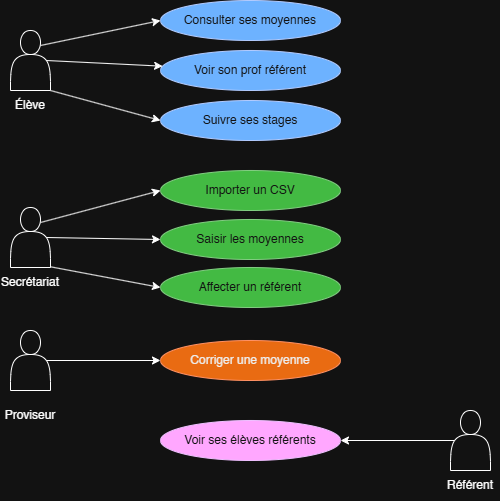

The diagram above was exported from draw.io. Its source (the exported page's mxGraphModel, read from the mxfile embedded in the PNG):
<mxGraphModel dx="1042" dy="562" grid="1" gridSize="10" guides="1" tooltips="1" connect="1" arrows="1" fold="1" page="1" pageScale="1" pageWidth="827" pageHeight="1169" math="0" shadow="0">
  <root>
    <mxCell id="0" />
    <mxCell id="1" parent="0" />
    <mxCell id="Mdb0InRp05A2yslGsPy5-1" parent="1" style="ellipse;whiteSpace=wrap;html=1;fillColor=#0050ef;fontColor=#ffffff;strokeColor=#001DBC;" value="Consulter ses moyennes" vertex="1">
      <mxGeometry height="40" width="180" x="350" y="30" as="geometry" />
    </mxCell>
    <mxCell id="Mdb0InRp05A2yslGsPy5-6" parent="1" style="ellipse;whiteSpace=wrap;html=1;fillColor=#0050ef;fontColor=#ffffff;strokeColor=#001DBC;" value="Voir son prof référent" vertex="1">
      <mxGeometry height="40" width="180" x="350" y="80" as="geometry" />
    </mxCell>
    <mxCell id="Mdb0InRp05A2yslGsPy5-7" parent="1" style="ellipse;whiteSpace=wrap;html=1;fillColor=#0050ef;fontColor=#ffffff;strokeColor=#001DBC;" value="Suivre ses stages" vertex="1">
      <mxGeometry height="40" width="180" x="350" y="130" as="geometry" />
    </mxCell>
    <mxCell id="Mdb0InRp05A2yslGsPy5-8" parent="1" style="ellipse;whiteSpace=wrap;html=1;fillColor=#008a00;fontColor=#ffffff;strokeColor=#005700;" value="Importer un CSV" vertex="1">
      <mxGeometry height="40" width="180" x="350" y="200" as="geometry" />
    </mxCell>
    <mxCell id="Mdb0InRp05A2yslGsPy5-9" parent="1" style="ellipse;whiteSpace=wrap;html=1;fillColor=#008a00;fontColor=#ffffff;strokeColor=#005700;" value="Saisir les moyennes" vertex="1">
      <mxGeometry height="40" width="180" x="350" y="249" as="geometry" />
    </mxCell>
    <mxCell id="Mdb0InRp05A2yslGsPy5-10" parent="1" style="ellipse;whiteSpace=wrap;html=1;fillColor=#008a00;fontColor=#ffffff;strokeColor=#005700;" value="Affecter un référent" vertex="1">
      <mxGeometry height="40" width="180" x="350" y="297" as="geometry" />
    </mxCell>
    <mxCell id="Mdb0InRp05A2yslGsPy5-11" parent="1" style="ellipse;whiteSpace=wrap;html=1;fillColor=#fa6800;fontColor=#000000;strokeColor=#C73500;" value="Corriger une moyenne" vertex="1">
      <mxGeometry height="40" width="180" x="350" y="370" as="geometry" />
    </mxCell>
    <mxCell id="Mdb0InRp05A2yslGsPy5-12" parent="1" style="ellipse;whiteSpace=wrap;html=1;fillColor=#6a00ff;fontColor=#ffffff;strokeColor=#3700CC;" value="Voir ses élèves référents" vertex="1">
      <mxGeometry height="40" width="180" x="350" y="450" as="geometry" />
    </mxCell>
    <mxCell id="Mdb0InRp05A2yslGsPy5-13" parent="1" style="shape=actor;whiteSpace=wrap;html=1;" value="" vertex="1">
      <mxGeometry height="60" width="40" x="200" y="60" as="geometry" />
    </mxCell>
    <mxCell id="Mdb0InRp05A2yslGsPy5-14" parent="1" style="shape=actor;whiteSpace=wrap;html=1;" value="" vertex="1">
      <mxGeometry height="60" width="40" x="200" y="237" as="geometry" />
    </mxCell>
    <mxCell id="Mdb0InRp05A2yslGsPy5-15" parent="1" style="shape=actor;whiteSpace=wrap;html=1;" value="" vertex="1">
      <mxGeometry height="60" width="40" x="200" y="360" as="geometry" />
    </mxCell>
    <mxCell id="Mdb0InRp05A2yslGsPy5-16" parent="1" style="shape=actor;whiteSpace=wrap;html=1;" value="" vertex="1">
      <mxGeometry height="60" width="40" x="640" y="440" as="geometry" />
    </mxCell>
    <mxCell id="Mdb0InRp05A2yslGsPy5-17" parent="1" style="text;html=1;whiteSpace=wrap;strokeColor=none;fillColor=none;align=center;verticalAlign=middle;rounded=0;" value="Élève" vertex="1">
      <mxGeometry height="30" width="60" x="190" y="120" as="geometry" />
    </mxCell>
    <mxCell id="Mdb0InRp05A2yslGsPy5-18" parent="1" style="text;html=1;whiteSpace=wrap;strokeColor=none;fillColor=none;align=center;verticalAlign=middle;rounded=0;" value="Secrétariat" vertex="1">
      <mxGeometry height="30" width="60" x="190" y="297" as="geometry" />
    </mxCell>
    <mxCell id="Mdb0InRp05A2yslGsPy5-19" parent="1" style="text;html=1;whiteSpace=wrap;strokeColor=none;fillColor=none;align=center;verticalAlign=middle;rounded=0;" value="Proviseur" vertex="1">
      <mxGeometry height="30" width="60" x="190" y="430" as="geometry" />
    </mxCell>
    <mxCell id="Mdb0InRp05A2yslGsPy5-20" parent="1" style="text;html=1;whiteSpace=wrap;strokeColor=none;fillColor=none;align=center;verticalAlign=middle;rounded=0;" value="Référent" vertex="1">
      <mxGeometry height="30" width="60" x="630" y="500" as="geometry" />
    </mxCell>
    <mxCell id="Mdb0InRp05A2yslGsPy5-21" edge="1" parent="1" source="Mdb0InRp05A2yslGsPy5-13" style="endArrow=classic;html=1;rounded=0;exitX=0.75;exitY=0.25;exitDx=0;exitDy=0;exitPerimeter=0;entryX=0;entryY=0.5;entryDx=0;entryDy=0;" target="Mdb0InRp05A2yslGsPy5-1" value="">
      <mxGeometry height="50" relative="1" width="50" as="geometry">
        <mxPoint x="400" y="230" as="sourcePoint" />
        <mxPoint x="450" y="180" as="targetPoint" />
      </mxGeometry>
    </mxCell>
    <mxCell id="Mdb0InRp05A2yslGsPy5-22" edge="1" parent="1" source="Mdb0InRp05A2yslGsPy5-13" style="endArrow=classic;html=1;rounded=0;exitX=0.9;exitY=0.5;exitDx=0;exitDy=0;exitPerimeter=0;" target="Mdb0InRp05A2yslGsPy5-6" value="">
      <mxGeometry height="50" relative="1" width="50" as="geometry">
        <mxPoint x="400" y="230" as="sourcePoint" />
        <mxPoint x="450" y="180" as="targetPoint" />
      </mxGeometry>
    </mxCell>
    <mxCell id="Mdb0InRp05A2yslGsPy5-23" edge="1" parent="1" source="Mdb0InRp05A2yslGsPy5-13" style="endArrow=classic;html=1;rounded=0;exitX=1;exitY=1;exitDx=0;exitDy=0;exitPerimeter=0;" value="">
      <mxGeometry height="50" relative="1" width="50" as="geometry">
        <mxPoint x="400" y="230" as="sourcePoint" />
        <mxPoint x="350" y="150" as="targetPoint" />
      </mxGeometry>
    </mxCell>
    <mxCell id="Mdb0InRp05A2yslGsPy5-24" edge="1" parent="1" source="Mdb0InRp05A2yslGsPy5-14" style="endArrow=classic;html=1;rounded=0;exitX=0.75;exitY=0.25;exitDx=0;exitDy=0;exitPerimeter=0;entryX=0;entryY=0.5;entryDx=0;entryDy=0;" target="Mdb0InRp05A2yslGsPy5-8" value="">
      <mxGeometry height="50" relative="1" width="50" as="geometry">
        <mxPoint x="400" y="290" as="sourcePoint" />
        <mxPoint x="450" y="240" as="targetPoint" />
      </mxGeometry>
    </mxCell>
    <mxCell id="Mdb0InRp05A2yslGsPy5-25" edge="1" parent="1" source="Mdb0InRp05A2yslGsPy5-14" style="endArrow=classic;html=1;rounded=0;exitX=0.9;exitY=0.5;exitDx=0;exitDy=0;exitPerimeter=0;entryX=0;entryY=0.5;entryDx=0;entryDy=0;" target="Mdb0InRp05A2yslGsPy5-9" value="">
      <mxGeometry height="50" relative="1" width="50" as="geometry">
        <mxPoint x="400" y="290" as="sourcePoint" />
        <mxPoint x="450" y="240" as="targetPoint" />
      </mxGeometry>
    </mxCell>
    <mxCell id="Mdb0InRp05A2yslGsPy5-26" edge="1" parent="1" source="Mdb0InRp05A2yslGsPy5-14" style="endArrow=classic;html=1;rounded=0;exitX=0.99;exitY=0.987;exitDx=0;exitDy=0;exitPerimeter=0;entryX=0;entryY=0.5;entryDx=0;entryDy=0;" target="Mdb0InRp05A2yslGsPy5-10" value="">
      <mxGeometry height="50" relative="1" width="50" as="geometry">
        <mxPoint x="400" y="290" as="sourcePoint" />
        <mxPoint x="450" y="240" as="targetPoint" />
      </mxGeometry>
    </mxCell>
    <mxCell id="Mdb0InRp05A2yslGsPy5-27" edge="1" parent="1" source="Mdb0InRp05A2yslGsPy5-15" style="endArrow=classic;html=1;rounded=0;exitX=0.9;exitY=0.5;exitDx=0;exitDy=0;entryX=0;entryY=0.5;entryDx=0;entryDy=0;exitPerimeter=0;" target="Mdb0InRp05A2yslGsPy5-11" value="">
      <mxGeometry height="50" relative="1" width="50" as="geometry">
        <mxPoint x="400" y="290" as="sourcePoint" />
        <mxPoint x="450" y="240" as="targetPoint" />
      </mxGeometry>
    </mxCell>
    <mxCell id="Mdb0InRp05A2yslGsPy5-28" edge="1" parent="1" source="Mdb0InRp05A2yslGsPy5-16" style="endArrow=classic;html=1;rounded=0;entryX=1;entryY=0.5;entryDx=0;entryDy=0;exitX=0.1;exitY=0.5;exitDx=0;exitDy=0;exitPerimeter=0;" target="Mdb0InRp05A2yslGsPy5-12" value="">
      <mxGeometry height="50" relative="1" width="50" as="geometry">
        <mxPoint x="400" y="290" as="sourcePoint" />
        <mxPoint x="450" y="240" as="targetPoint" />
      </mxGeometry>
    </mxCell>
  </root>
</mxGraphModel>